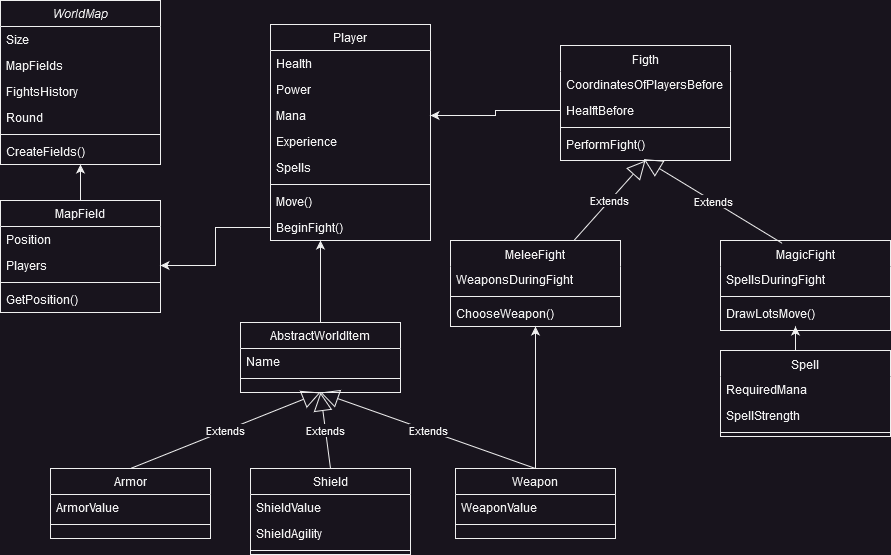

The diagram above was exported from draw.io. Its source (the exported page's mxGraphModel, read from the mxfile embedded in the PNG):
<mxGraphModel dx="1434" dy="1164" grid="1" gridSize="10" guides="1" tooltips="1" connect="1" arrows="1" fold="1" page="0" pageScale="1" pageWidth="827" pageHeight="1169" math="0" shadow="0">
  <root>
    <mxCell id="WIyWlLk6GJQsqaUBKTNV-0" />
    <mxCell id="WIyWlLk6GJQsqaUBKTNV-1" parent="WIyWlLk6GJQsqaUBKTNV-0" />
    <mxCell id="zkfFHV4jXpPFQw0GAbJ--0" value="WorldMap" style="swimlane;fontStyle=2;align=center;verticalAlign=top;childLayout=stackLayout;horizontal=1;startSize=26;horizontalStack=0;resizeParent=1;resizeLast=0;collapsible=1;marginBottom=0;rounded=0;shadow=0;strokeWidth=1;" parent="WIyWlLk6GJQsqaUBKTNV-1" vertex="1">
      <mxGeometry x="340" y="-120" width="160" height="164" as="geometry">
        <mxRectangle x="230" y="140" width="160" height="26" as="alternateBounds" />
      </mxGeometry>
    </mxCell>
    <mxCell id="zkfFHV4jXpPFQw0GAbJ--1" value="Size" style="text;align=left;verticalAlign=top;spacingLeft=4;spacingRight=4;overflow=hidden;rotatable=0;points=[[0,0.5],[1,0.5]];portConstraint=eastwest;" parent="zkfFHV4jXpPFQw0GAbJ--0" vertex="1">
      <mxGeometry y="26" width="160" height="26" as="geometry" />
    </mxCell>
    <mxCell id="zkfFHV4jXpPFQw0GAbJ--2" value="MapFields" style="text;align=left;verticalAlign=top;spacingLeft=4;spacingRight=4;overflow=hidden;rotatable=0;points=[[0,0.5],[1,0.5]];portConstraint=eastwest;rounded=0;shadow=0;html=0;" parent="zkfFHV4jXpPFQw0GAbJ--0" vertex="1">
      <mxGeometry y="52" width="160" height="26" as="geometry" />
    </mxCell>
    <mxCell id="H8_BAWi_2c5Kkzuf2nuK-0" value="FightsHistory" style="text;align=left;verticalAlign=top;spacingLeft=4;spacingRight=4;overflow=hidden;rotatable=0;points=[[0,0.5],[1,0.5]];portConstraint=eastwest;rounded=0;shadow=0;html=0;" parent="zkfFHV4jXpPFQw0GAbJ--0" vertex="1">
      <mxGeometry y="78" width="160" height="26" as="geometry" />
    </mxCell>
    <mxCell id="zkfFHV4jXpPFQw0GAbJ--3" value="Round" style="text;align=left;verticalAlign=top;spacingLeft=4;spacingRight=4;overflow=hidden;rotatable=0;points=[[0,0.5],[1,0.5]];portConstraint=eastwest;rounded=0;shadow=0;html=0;" parent="zkfFHV4jXpPFQw0GAbJ--0" vertex="1">
      <mxGeometry y="104" width="160" height="26" as="geometry" />
    </mxCell>
    <mxCell id="zkfFHV4jXpPFQw0GAbJ--4" value="" style="line;html=1;strokeWidth=1;align=left;verticalAlign=middle;spacingTop=-1;spacingLeft=3;spacingRight=3;rotatable=0;labelPosition=right;points=[];portConstraint=eastwest;" parent="zkfFHV4jXpPFQw0GAbJ--0" vertex="1">
      <mxGeometry y="130" width="160" height="8" as="geometry" />
    </mxCell>
    <mxCell id="H8_BAWi_2c5Kkzuf2nuK-83" value="CreateFields()" style="text;align=left;verticalAlign=top;spacingLeft=4;spacingRight=4;overflow=hidden;rotatable=0;points=[[0,0.5],[1,0.5]];portConstraint=eastwest;" parent="zkfFHV4jXpPFQw0GAbJ--0" vertex="1">
      <mxGeometry y="138" width="160" height="26" as="geometry" />
    </mxCell>
    <mxCell id="zkfFHV4jXpPFQw0GAbJ--6" value="Player" style="swimlane;fontStyle=0;align=center;verticalAlign=top;childLayout=stackLayout;horizontal=1;startSize=26;horizontalStack=0;resizeParent=1;resizeLast=0;collapsible=1;marginBottom=0;rounded=0;shadow=0;strokeWidth=1;" parent="WIyWlLk6GJQsqaUBKTNV-1" vertex="1">
      <mxGeometry x="610" y="-96" width="160" height="216" as="geometry">
        <mxRectangle x="130" y="380" width="160" height="26" as="alternateBounds" />
      </mxGeometry>
    </mxCell>
    <mxCell id="zkfFHV4jXpPFQw0GAbJ--7" value="Health" style="text;align=left;verticalAlign=top;spacingLeft=4;spacingRight=4;overflow=hidden;rotatable=0;points=[[0,0.5],[1,0.5]];portConstraint=eastwest;" parent="zkfFHV4jXpPFQw0GAbJ--6" vertex="1">
      <mxGeometry y="26" width="160" height="26" as="geometry" />
    </mxCell>
    <mxCell id="32fy_zcqVDukPMQdKc7p-4" value="Power" style="text;align=left;verticalAlign=top;spacingLeft=4;spacingRight=4;overflow=hidden;rotatable=0;points=[[0,0.5],[1,0.5]];portConstraint=eastwest;rounded=0;shadow=0;html=0;" parent="zkfFHV4jXpPFQw0GAbJ--6" vertex="1">
      <mxGeometry y="52" width="160" height="26" as="geometry" />
    </mxCell>
    <mxCell id="32fy_zcqVDukPMQdKc7p-5" value="Mana" style="text;align=left;verticalAlign=top;spacingLeft=4;spacingRight=4;overflow=hidden;rotatable=0;points=[[0,0.5],[1,0.5]];portConstraint=eastwest;rounded=0;shadow=0;html=0;" parent="zkfFHV4jXpPFQw0GAbJ--6" vertex="1">
      <mxGeometry y="78" width="160" height="26" as="geometry" />
    </mxCell>
    <mxCell id="32fy_zcqVDukPMQdKc7p-9" value="Experience" style="text;align=left;verticalAlign=top;spacingLeft=4;spacingRight=4;overflow=hidden;rotatable=0;points=[[0,0.5],[1,0.5]];portConstraint=eastwest;rounded=0;shadow=0;html=0;" parent="zkfFHV4jXpPFQw0GAbJ--6" vertex="1">
      <mxGeometry y="104" width="160" height="26" as="geometry" />
    </mxCell>
    <mxCell id="zkfFHV4jXpPFQw0GAbJ--8" value="Spells" style="text;align=left;verticalAlign=top;spacingLeft=4;spacingRight=4;overflow=hidden;rotatable=0;points=[[0,0.5],[1,0.5]];portConstraint=eastwest;rounded=0;shadow=0;html=0;" parent="zkfFHV4jXpPFQw0GAbJ--6" vertex="1">
      <mxGeometry y="130" width="160" height="26" as="geometry" />
    </mxCell>
    <mxCell id="zkfFHV4jXpPFQw0GAbJ--9" value="" style="line;html=1;strokeWidth=1;align=left;verticalAlign=middle;spacingTop=-1;spacingLeft=3;spacingRight=3;rotatable=0;labelPosition=right;points=[];portConstraint=eastwest;" parent="zkfFHV4jXpPFQw0GAbJ--6" vertex="1">
      <mxGeometry y="156" width="160" height="8" as="geometry" />
    </mxCell>
    <mxCell id="32fy_zcqVDukPMQdKc7p-11" value="Move()" style="text;align=left;verticalAlign=top;spacingLeft=4;spacingRight=4;overflow=hidden;rotatable=0;points=[[0,0.5],[1,0.5]];portConstraint=eastwest;" parent="zkfFHV4jXpPFQw0GAbJ--6" vertex="1">
      <mxGeometry y="164" width="160" height="26" as="geometry" />
    </mxCell>
    <mxCell id="32fy_zcqVDukPMQdKc7p-10" value="BeginFight()" style="text;align=left;verticalAlign=top;spacingLeft=4;spacingRight=4;overflow=hidden;rotatable=0;points=[[0,0.5],[1,0.5]];portConstraint=eastwest;" parent="zkfFHV4jXpPFQw0GAbJ--6" vertex="1">
      <mxGeometry y="190" width="160" height="26" as="geometry" />
    </mxCell>
    <mxCell id="H8_BAWi_2c5Kkzuf2nuK-68" value="" style="edgeStyle=orthogonalEdgeStyle;rounded=0;orthogonalLoop=1;jettySize=auto;html=1;" parent="WIyWlLk6GJQsqaUBKTNV-1" source="zkfFHV4jXpPFQw0GAbJ--13" target="32fy_zcqVDukPMQdKc7p-10" edge="1">
      <mxGeometry relative="1" as="geometry">
        <Array as="points">
          <mxPoint x="660" y="140" />
          <mxPoint x="660" y="140" />
        </Array>
      </mxGeometry>
    </mxCell>
    <mxCell id="zkfFHV4jXpPFQw0GAbJ--13" value="AbstractWorldItem" style="swimlane;fontStyle=0;align=center;verticalAlign=top;childLayout=stackLayout;horizontal=1;startSize=26;horizontalStack=0;resizeParent=1;resizeLast=0;collapsible=1;marginBottom=0;rounded=0;shadow=0;strokeWidth=1;" parent="WIyWlLk6GJQsqaUBKTNV-1" vertex="1">
      <mxGeometry x="580" y="202" width="160" height="70" as="geometry">
        <mxRectangle x="340" y="380" width="170" height="26" as="alternateBounds" />
      </mxGeometry>
    </mxCell>
    <mxCell id="zkfFHV4jXpPFQw0GAbJ--14" value="Name" style="text;align=left;verticalAlign=top;spacingLeft=4;spacingRight=4;overflow=hidden;rotatable=0;points=[[0,0.5],[1,0.5]];portConstraint=eastwest;" parent="zkfFHV4jXpPFQw0GAbJ--13" vertex="1">
      <mxGeometry y="26" width="160" height="26" as="geometry" />
    </mxCell>
    <mxCell id="zkfFHV4jXpPFQw0GAbJ--15" value="" style="line;html=1;strokeWidth=1;align=left;verticalAlign=middle;spacingTop=-1;spacingLeft=3;spacingRight=3;rotatable=0;labelPosition=right;points=[];portConstraint=eastwest;" parent="zkfFHV4jXpPFQw0GAbJ--13" vertex="1">
      <mxGeometry y="52" width="160" height="8" as="geometry" />
    </mxCell>
    <mxCell id="H8_BAWi_2c5Kkzuf2nuK-2" style="edgeStyle=orthogonalEdgeStyle;rounded=0;orthogonalLoop=1;jettySize=auto;html=1;exitX=0.5;exitY=0;exitDx=0;exitDy=0;entryX=0.5;entryY=1;entryDx=0;entryDy=0;" parent="WIyWlLk6GJQsqaUBKTNV-1" source="zkfFHV4jXpPFQw0GAbJ--17" target="zkfFHV4jXpPFQw0GAbJ--0" edge="1">
      <mxGeometry relative="1" as="geometry">
        <mxPoint x="464.72000000000025" y="76.28800000000001" as="targetPoint" />
      </mxGeometry>
    </mxCell>
    <mxCell id="zkfFHV4jXpPFQw0GAbJ--17" value="MapField" style="swimlane;fontStyle=0;align=center;verticalAlign=top;childLayout=stackLayout;horizontal=1;startSize=26;horizontalStack=0;resizeParent=1;resizeLast=0;collapsible=1;marginBottom=0;rounded=0;shadow=0;strokeWidth=1;" parent="WIyWlLk6GJQsqaUBKTNV-1" vertex="1">
      <mxGeometry x="340" y="80" width="160" height="112" as="geometry">
        <mxRectangle x="550" y="140" width="160" height="26" as="alternateBounds" />
      </mxGeometry>
    </mxCell>
    <mxCell id="32fy_zcqVDukPMQdKc7p-6" value="Position" style="text;align=left;verticalAlign=top;spacingLeft=4;spacingRight=4;overflow=hidden;rotatable=0;points=[[0,0.5],[1,0.5]];portConstraint=eastwest;" parent="zkfFHV4jXpPFQw0GAbJ--17" vertex="1">
      <mxGeometry y="26" width="160" height="26" as="geometry" />
    </mxCell>
    <mxCell id="zkfFHV4jXpPFQw0GAbJ--18" value="Players" style="text;align=left;verticalAlign=top;spacingLeft=4;spacingRight=4;overflow=hidden;rotatable=0;points=[[0,0.5],[1,0.5]];portConstraint=eastwest;" parent="zkfFHV4jXpPFQw0GAbJ--17" vertex="1">
      <mxGeometry y="52" width="160" height="26" as="geometry" />
    </mxCell>
    <mxCell id="zkfFHV4jXpPFQw0GAbJ--23" value="" style="line;html=1;strokeWidth=1;align=left;verticalAlign=middle;spacingTop=-1;spacingLeft=3;spacingRight=3;rotatable=0;labelPosition=right;points=[];portConstraint=eastwest;" parent="zkfFHV4jXpPFQw0GAbJ--17" vertex="1">
      <mxGeometry y="78" width="160" height="8" as="geometry" />
    </mxCell>
    <mxCell id="zkfFHV4jXpPFQw0GAbJ--24" value="GetPosition()" style="text;align=left;verticalAlign=top;spacingLeft=4;spacingRight=4;overflow=hidden;rotatable=0;points=[[0,0.5],[1,0.5]];portConstraint=eastwest;" parent="zkfFHV4jXpPFQw0GAbJ--17" vertex="1">
      <mxGeometry y="86" width="160" height="26" as="geometry" />
    </mxCell>
    <mxCell id="H8_BAWi_2c5Kkzuf2nuK-56" style="edgeStyle=orthogonalEdgeStyle;rounded=0;orthogonalLoop=1;jettySize=auto;html=1;exitX=0.5;exitY=0;exitDx=0;exitDy=0;entryX=0.5;entryY=1;entryDx=0;entryDy=0;" parent="WIyWlLk6GJQsqaUBKTNV-1" source="rvoR4pGWyuWH2oVkEX1f-0" target="H8_BAWi_2c5Kkzuf2nuK-25" edge="1">
      <mxGeometry relative="1" as="geometry" />
    </mxCell>
    <mxCell id="rvoR4pGWyuWH2oVkEX1f-0" value="Weapon" style="swimlane;fontStyle=0;align=center;verticalAlign=top;childLayout=stackLayout;horizontal=1;startSize=26;horizontalStack=0;resizeParent=1;resizeLast=0;collapsible=1;marginBottom=0;rounded=0;shadow=0;strokeWidth=1;" parent="WIyWlLk6GJQsqaUBKTNV-1" vertex="1">
      <mxGeometry x="795" y="348" width="160" height="70" as="geometry">
        <mxRectangle x="340" y="380" width="170" height="26" as="alternateBounds" />
      </mxGeometry>
    </mxCell>
    <mxCell id="rvoR4pGWyuWH2oVkEX1f-1" value="WeaponValue" style="text;align=left;verticalAlign=top;spacingLeft=4;spacingRight=4;overflow=hidden;rotatable=0;points=[[0,0.5],[1,0.5]];portConstraint=eastwest;" parent="rvoR4pGWyuWH2oVkEX1f-0" vertex="1">
      <mxGeometry y="26" width="160" height="26" as="geometry" />
    </mxCell>
    <mxCell id="rvoR4pGWyuWH2oVkEX1f-2" value="" style="line;html=1;strokeWidth=1;align=left;verticalAlign=middle;spacingTop=-1;spacingLeft=3;spacingRight=3;rotatable=0;labelPosition=right;points=[];portConstraint=eastwest;" parent="rvoR4pGWyuWH2oVkEX1f-0" vertex="1">
      <mxGeometry y="52" width="160" height="8" as="geometry" />
    </mxCell>
    <mxCell id="rvoR4pGWyuWH2oVkEX1f-3" value="Shield" style="swimlane;fontStyle=0;align=center;verticalAlign=top;childLayout=stackLayout;horizontal=1;startSize=26;horizontalStack=0;resizeParent=1;resizeLast=0;collapsible=1;marginBottom=0;rounded=0;shadow=0;strokeWidth=1;" parent="WIyWlLk6GJQsqaUBKTNV-1" vertex="1">
      <mxGeometry x="590" y="348" width="160" height="86" as="geometry">
        <mxRectangle x="340" y="380" width="170" height="26" as="alternateBounds" />
      </mxGeometry>
    </mxCell>
    <mxCell id="H8_BAWi_2c5Kkzuf2nuK-14" value="ShieldValue" style="text;align=left;verticalAlign=top;spacingLeft=4;spacingRight=4;overflow=hidden;rotatable=0;points=[[0,0.5],[1,0.5]];portConstraint=eastwest;" parent="rvoR4pGWyuWH2oVkEX1f-3" vertex="1">
      <mxGeometry y="26" width="160" height="26" as="geometry" />
    </mxCell>
    <mxCell id="rvoR4pGWyuWH2oVkEX1f-4" value="ShieldAgility" style="text;align=left;verticalAlign=top;spacingLeft=4;spacingRight=4;overflow=hidden;rotatable=0;points=[[0,0.5],[1,0.5]];portConstraint=eastwest;" parent="rvoR4pGWyuWH2oVkEX1f-3" vertex="1">
      <mxGeometry y="52" width="160" height="26" as="geometry" />
    </mxCell>
    <mxCell id="rvoR4pGWyuWH2oVkEX1f-5" value="" style="line;html=1;strokeWidth=1;align=left;verticalAlign=middle;spacingTop=-1;spacingLeft=3;spacingRight=3;rotatable=0;labelPosition=right;points=[];portConstraint=eastwest;" parent="rvoR4pGWyuWH2oVkEX1f-3" vertex="1">
      <mxGeometry y="78" width="160" height="8" as="geometry" />
    </mxCell>
    <mxCell id="rvoR4pGWyuWH2oVkEX1f-6" value="Armor" style="swimlane;fontStyle=0;align=center;verticalAlign=top;childLayout=stackLayout;horizontal=1;startSize=26;horizontalStack=0;resizeParent=1;resizeLast=0;collapsible=1;marginBottom=0;rounded=0;shadow=0;strokeWidth=1;" parent="WIyWlLk6GJQsqaUBKTNV-1" vertex="1">
      <mxGeometry x="390" y="348" width="160" height="70" as="geometry">
        <mxRectangle x="340" y="380" width="170" height="26" as="alternateBounds" />
      </mxGeometry>
    </mxCell>
    <mxCell id="rvoR4pGWyuWH2oVkEX1f-7" value="ArmorValue" style="text;align=left;verticalAlign=top;spacingLeft=4;spacingRight=4;overflow=hidden;rotatable=0;points=[[0,0.5],[1,0.5]];portConstraint=eastwest;" parent="rvoR4pGWyuWH2oVkEX1f-6" vertex="1">
      <mxGeometry y="26" width="160" height="26" as="geometry" />
    </mxCell>
    <mxCell id="rvoR4pGWyuWH2oVkEX1f-8" value="" style="line;html=1;strokeWidth=1;align=left;verticalAlign=middle;spacingTop=-1;spacingLeft=3;spacingRight=3;rotatable=0;labelPosition=right;points=[];portConstraint=eastwest;" parent="rvoR4pGWyuWH2oVkEX1f-6" vertex="1">
      <mxGeometry y="52" width="160" height="8" as="geometry" />
    </mxCell>
    <mxCell id="rvoR4pGWyuWH2oVkEX1f-14" value="Extends" style="endArrow=block;endSize=16;endFill=0;html=1;rounded=0;exitX=0.5;exitY=0;exitDx=0;exitDy=0;entryX=0.5;entryY=1;entryDx=0;entryDy=0;" parent="WIyWlLk6GJQsqaUBKTNV-1" source="rvoR4pGWyuWH2oVkEX1f-0" target="zkfFHV4jXpPFQw0GAbJ--13" edge="1">
      <mxGeometry width="160" relative="1" as="geometry">
        <mxPoint x="520" y="245" as="sourcePoint" />
        <mxPoint x="680" y="245" as="targetPoint" />
      </mxGeometry>
    </mxCell>
    <mxCell id="rvoR4pGWyuWH2oVkEX1f-15" value="Extends" style="endArrow=block;endSize=16;endFill=0;html=1;rounded=0;exitX=0.5;exitY=0;exitDx=0;exitDy=0;entryX=0.5;entryY=1;entryDx=0;entryDy=0;" parent="WIyWlLk6GJQsqaUBKTNV-1" source="rvoR4pGWyuWH2oVkEX1f-3" target="zkfFHV4jXpPFQw0GAbJ--13" edge="1">
      <mxGeometry width="160" relative="1" as="geometry">
        <mxPoint x="510" y="358" as="sourcePoint" />
        <mxPoint x="670" y="282" as="targetPoint" />
      </mxGeometry>
    </mxCell>
    <mxCell id="rvoR4pGWyuWH2oVkEX1f-16" value="Extends" style="endArrow=block;endSize=16;endFill=0;html=1;rounded=0;exitX=0.5;exitY=0;exitDx=0;exitDy=0;entryX=0.5;entryY=1;entryDx=0;entryDy=0;" parent="WIyWlLk6GJQsqaUBKTNV-1" source="rvoR4pGWyuWH2oVkEX1f-6" target="zkfFHV4jXpPFQw0GAbJ--13" edge="1">
      <mxGeometry width="160" relative="1" as="geometry">
        <mxPoint x="520" y="368" as="sourcePoint" />
        <mxPoint x="680" y="292" as="targetPoint" />
      </mxGeometry>
    </mxCell>
    <mxCell id="H8_BAWi_2c5Kkzuf2nuK-3" value="Figth" style="swimlane;fontStyle=0;align=center;verticalAlign=top;childLayout=stackLayout;horizontal=1;startSize=26;horizontalStack=0;resizeParent=1;resizeLast=0;collapsible=1;marginBottom=0;rounded=0;shadow=0;strokeWidth=1;spacing=3;swimlaneLine=0;" parent="WIyWlLk6GJQsqaUBKTNV-1" vertex="1">
      <mxGeometry x="900" y="-75" width="170" height="115" as="geometry">
        <mxRectangle x="130" y="380" width="160" height="26" as="alternateBounds" />
      </mxGeometry>
    </mxCell>
    <mxCell id="H8_BAWi_2c5Kkzuf2nuK-4" value="CoordinatesOfPlayersBefore" style="text;align=left;verticalAlign=top;spacingLeft=4;spacingRight=4;overflow=hidden;rotatable=0;points=[[0,0.5],[1,0.5]];portConstraint=eastwest;" parent="H8_BAWi_2c5Kkzuf2nuK-3" vertex="1">
      <mxGeometry y="26" width="170" height="26" as="geometry" />
    </mxCell>
    <mxCell id="H8_BAWi_2c5Kkzuf2nuK-5" value="HealftBefore" style="text;align=left;verticalAlign=top;spacingLeft=4;spacingRight=4;overflow=hidden;rotatable=0;points=[[0,0.5],[1,0.5]];portConstraint=eastwest;rounded=0;shadow=0;html=0;" parent="H8_BAWi_2c5Kkzuf2nuK-3" vertex="1">
      <mxGeometry y="52" width="170" height="26" as="geometry" />
    </mxCell>
    <mxCell id="H8_BAWi_2c5Kkzuf2nuK-9" value="" style="line;html=1;strokeWidth=1;align=left;verticalAlign=middle;spacingTop=-1;spacingLeft=3;spacingRight=3;rotatable=0;labelPosition=right;points=[];portConstraint=eastwest;" parent="H8_BAWi_2c5Kkzuf2nuK-3" vertex="1">
      <mxGeometry y="78" width="170" height="8" as="geometry" />
    </mxCell>
    <mxCell id="H8_BAWi_2c5Kkzuf2nuK-10" value="PerformFight()" style="text;align=left;verticalAlign=top;spacingLeft=4;spacingRight=4;overflow=hidden;rotatable=0;points=[[0,0.5],[1,0.5]];portConstraint=eastwest;" parent="H8_BAWi_2c5Kkzuf2nuK-3" vertex="1">
      <mxGeometry y="86" width="170" height="26" as="geometry" />
    </mxCell>
    <mxCell id="H8_BAWi_2c5Kkzuf2nuK-25" value="MeleeFight" style="swimlane;fontStyle=0;align=center;verticalAlign=top;childLayout=stackLayout;horizontal=1;startSize=26;horizontalStack=0;resizeParent=1;resizeLast=0;collapsible=1;marginBottom=0;rounded=0;shadow=0;strokeWidth=1;spacing=3;swimlaneLine=0;" parent="WIyWlLk6GJQsqaUBKTNV-1" vertex="1">
      <mxGeometry x="790" y="120" width="170" height="86" as="geometry">
        <mxRectangle x="130" y="380" width="160" height="26" as="alternateBounds" />
      </mxGeometry>
    </mxCell>
    <mxCell id="H8_BAWi_2c5Kkzuf2nuK-26" value="WeaponsDuringFight" style="text;align=left;verticalAlign=top;spacingLeft=4;spacingRight=4;overflow=hidden;rotatable=0;points=[[0,0.5],[1,0.5]];portConstraint=eastwest;" parent="H8_BAWi_2c5Kkzuf2nuK-25" vertex="1">
      <mxGeometry y="26" width="170" height="26" as="geometry" />
    </mxCell>
    <mxCell id="H8_BAWi_2c5Kkzuf2nuK-28" value="" style="line;html=1;strokeWidth=1;align=left;verticalAlign=middle;spacingTop=-1;spacingLeft=3;spacingRight=3;rotatable=0;labelPosition=right;points=[];portConstraint=eastwest;" parent="H8_BAWi_2c5Kkzuf2nuK-25" vertex="1">
      <mxGeometry y="52" width="170" height="8" as="geometry" />
    </mxCell>
    <mxCell id="H8_BAWi_2c5Kkzuf2nuK-75" value="ChooseWeapon()" style="text;align=left;verticalAlign=top;spacingLeft=4;spacingRight=4;overflow=hidden;rotatable=0;points=[[0,0.5],[1,0.5]];portConstraint=eastwest;" parent="H8_BAWi_2c5Kkzuf2nuK-25" vertex="1">
      <mxGeometry y="60" width="170" height="26" as="geometry" />
    </mxCell>
    <mxCell id="H8_BAWi_2c5Kkzuf2nuK-30" value="MagicFight" style="swimlane;fontStyle=0;align=center;verticalAlign=top;childLayout=stackLayout;horizontal=1;startSize=26;horizontalStack=0;resizeParent=1;resizeLast=0;collapsible=1;marginBottom=0;rounded=0;shadow=0;strokeWidth=1;spacing=3;swimlaneLine=0;" parent="WIyWlLk6GJQsqaUBKTNV-1" vertex="1">
      <mxGeometry x="1060" y="120" width="170" height="90" as="geometry">
        <mxRectangle x="130" y="380" width="160" height="26" as="alternateBounds" />
      </mxGeometry>
    </mxCell>
    <mxCell id="H8_BAWi_2c5Kkzuf2nuK-31" value="SpellsDuringFight" style="text;align=left;verticalAlign=top;spacingLeft=4;spacingRight=4;overflow=hidden;rotatable=0;points=[[0,0.5],[1,0.5]];portConstraint=eastwest;" parent="H8_BAWi_2c5Kkzuf2nuK-30" vertex="1">
      <mxGeometry y="26" width="170" height="26" as="geometry" />
    </mxCell>
    <mxCell id="H8_BAWi_2c5Kkzuf2nuK-33" value="" style="line;html=1;strokeWidth=1;align=left;verticalAlign=middle;spacingTop=-1;spacingLeft=3;spacingRight=3;rotatable=0;labelPosition=right;points=[];portConstraint=eastwest;" parent="H8_BAWi_2c5Kkzuf2nuK-30" vertex="1">
      <mxGeometry y="52" width="170" height="8" as="geometry" />
    </mxCell>
    <mxCell id="H8_BAWi_2c5Kkzuf2nuK-74" value="DrawLotsMove()" style="text;align=left;verticalAlign=top;spacingLeft=4;spacingRight=4;overflow=hidden;rotatable=0;points=[[0,0.5],[1,0.5]];portConstraint=eastwest;" parent="H8_BAWi_2c5Kkzuf2nuK-30" vertex="1">
      <mxGeometry y="60" width="170" height="26" as="geometry" />
    </mxCell>
    <mxCell id="H8_BAWi_2c5Kkzuf2nuK-82" value="" style="edgeStyle=orthogonalEdgeStyle;rounded=0;orthogonalLoop=1;jettySize=auto;html=1;" parent="WIyWlLk6GJQsqaUBKTNV-1" source="H8_BAWi_2c5Kkzuf2nuK-41" target="H8_BAWi_2c5Kkzuf2nuK-74" edge="1">
      <mxGeometry relative="1" as="geometry">
        <Array as="points">
          <mxPoint x="1135" y="220" />
          <mxPoint x="1135" y="220" />
        </Array>
      </mxGeometry>
    </mxCell>
    <mxCell id="H8_BAWi_2c5Kkzuf2nuK-41" value="Spell" style="swimlane;fontStyle=0;align=center;verticalAlign=top;childLayout=stackLayout;horizontal=1;startSize=26;horizontalStack=0;resizeParent=1;resizeLast=0;collapsible=1;marginBottom=0;rounded=0;shadow=0;strokeWidth=1;spacing=3;swimlaneLine=0;" parent="WIyWlLk6GJQsqaUBKTNV-1" vertex="1">
      <mxGeometry x="1060" y="230" width="170" height="86" as="geometry">
        <mxRectangle x="130" y="380" width="160" height="26" as="alternateBounds" />
      </mxGeometry>
    </mxCell>
    <mxCell id="H8_BAWi_2c5Kkzuf2nuK-44" value="RequiredMana" style="text;align=left;verticalAlign=top;spacingLeft=4;spacingRight=4;overflow=hidden;rotatable=0;points=[[0,0.5],[1,0.5]];portConstraint=eastwest;" parent="H8_BAWi_2c5Kkzuf2nuK-41" vertex="1">
      <mxGeometry y="26" width="170" height="26" as="geometry" />
    </mxCell>
    <mxCell id="H8_BAWi_2c5Kkzuf2nuK-42" value="SpellStrength" style="text;align=left;verticalAlign=top;spacingLeft=4;spacingRight=4;overflow=hidden;rotatable=0;points=[[0,0.5],[1,0.5]];portConstraint=eastwest;" parent="H8_BAWi_2c5Kkzuf2nuK-41" vertex="1">
      <mxGeometry y="52" width="170" height="26" as="geometry" />
    </mxCell>
    <mxCell id="H8_BAWi_2c5Kkzuf2nuK-43" value="" style="line;html=1;strokeWidth=1;align=left;verticalAlign=middle;spacingTop=-1;spacingLeft=3;spacingRight=3;rotatable=0;labelPosition=right;points=[];portConstraint=eastwest;" parent="H8_BAWi_2c5Kkzuf2nuK-41" vertex="1">
      <mxGeometry y="78" width="170" height="8" as="geometry" />
    </mxCell>
    <mxCell id="H8_BAWi_2c5Kkzuf2nuK-49" value="Extends" style="endArrow=block;endSize=16;endFill=0;html=1;rounded=0;entryX=0.5;entryY=1;entryDx=0;entryDy=0;" parent="WIyWlLk6GJQsqaUBKTNV-1" source="H8_BAWi_2c5Kkzuf2nuK-25" target="H8_BAWi_2c5Kkzuf2nuK-3" edge="1">
      <mxGeometry width="160" relative="1" as="geometry">
        <mxPoint x="1060" y="184" as="sourcePoint" />
        <mxPoint x="840" y="108" as="targetPoint" />
      </mxGeometry>
    </mxCell>
    <mxCell id="H8_BAWi_2c5Kkzuf2nuK-50" value="Extends" style="endArrow=block;endSize=16;endFill=0;html=1;rounded=0;exitX=0.363;exitY=0.031;exitDx=0;exitDy=0;exitPerimeter=0;entryX=0.49;entryY=1.061;entryDx=0;entryDy=0;entryPerimeter=0;" parent="WIyWlLk6GJQsqaUBKTNV-1" source="H8_BAWi_2c5Kkzuf2nuK-30" target="H8_BAWi_2c5Kkzuf2nuK-10" edge="1">
      <mxGeometry width="160" relative="1" as="geometry">
        <mxPoint x="858.636363636364" y="130" as="sourcePoint" />
        <mxPoint x="910" y="40" as="targetPoint" />
      </mxGeometry>
    </mxCell>
    <mxCell id="H8_BAWi_2c5Kkzuf2nuK-71" value="" style="edgeStyle=orthogonalEdgeStyle;rounded=0;orthogonalLoop=1;jettySize=auto;html=1;" parent="WIyWlLk6GJQsqaUBKTNV-1" source="32fy_zcqVDukPMQdKc7p-10" target="zkfFHV4jXpPFQw0GAbJ--18" edge="1">
      <mxGeometry relative="1" as="geometry" />
    </mxCell>
    <mxCell id="H8_BAWi_2c5Kkzuf2nuK-73" style="edgeStyle=orthogonalEdgeStyle;rounded=0;orthogonalLoop=1;jettySize=auto;html=1;exitX=0;exitY=0.5;exitDx=0;exitDy=0;entryX=1;entryY=0.5;entryDx=0;entryDy=0;" parent="WIyWlLk6GJQsqaUBKTNV-1" source="H8_BAWi_2c5Kkzuf2nuK-5" target="32fy_zcqVDukPMQdKc7p-5" edge="1">
      <mxGeometry relative="1" as="geometry" />
    </mxCell>
  </root>
</mxGraphModel>